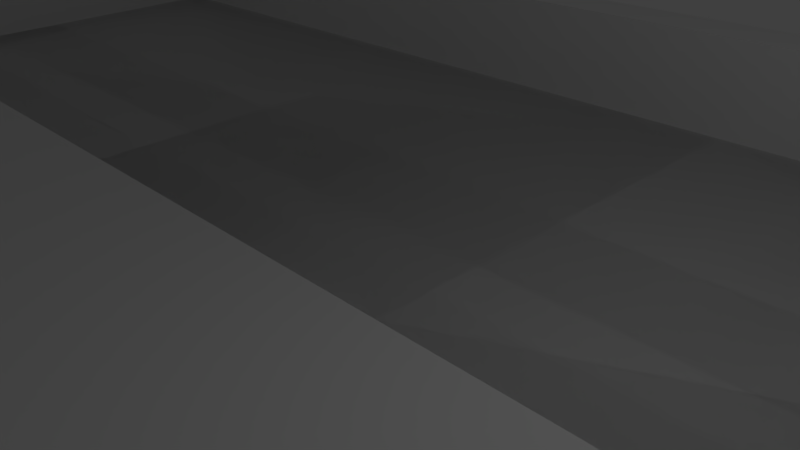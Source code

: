 # Source: arena.blend  (saved by Blender 2.72.0; exported with 4.5.12 LTS)
import bpy
from mathutils import Matrix  # noqa: F401  (used for matrix-valued properties, if any)

bpy.ops.wm.read_factory_settings(use_empty=True)
scene = bpy.context.scene
scene.name = 'Scene'

# ---- collections
col_collection_1 = bpy.data.collections.new('Collection 1'); scene.collection.children.link(col_collection_1)

# ---- materials (node trees are filled in below, after node groups)
mat_material_002 = bpy.data.materials.new('Material.002')
mat_material_002.alpha_threshold = 0.0
mat_material_002.use_transparent_shadow = False
mat_material_002.roughness = 0.5

# ---- material node trees

# ---- world
world_world = bpy.data.worlds.new('World'); scene.world = world_world
world_world.color = (0.05088, 0.05088, 0.05088)
world_world.use_sun_shadow = False
world_world.sun_shadow_jitter_overblur = 0.0
world_world.cycles.sampling_method = 'MANUAL'
world_world.cycles.sample_map_resolution = 256

# ---- cameras
cam_camera = bpy.data.cameras.new('Camera')
cam_camera.clip_end = 100.0
cam_camera.lens = 35.0
cam_camera.sensor_width = 32.0
cam_camera.sensor_height = 18.0
cam_camera.ortho_scale = 7.314
cam_camera.dof.focus_distance = 0.0
cam_camera.dof.aperture_fstop = 128.0

# ---- lights
light_lamp = bpy.data.lights.new('Lamp', 'POINT')
light_lamp.transmission_factor = 0.0
light_lamp.cutoff_distance = 30.0
light_lamp.energy = 100.0
light_lamp.shadow_buffer_clip_start = 1.001
light_lamp.shadow_soft_size = 0.1
light_lamp.shadow_maximum_resolution = 0.006
light_lamp.use_absolute_resolution = True
light_lamp.cycles.use_multiple_importance_sampling = False

# ---- meshes
me_plane_003 = bpy.data.meshes.new('Plane.003')
me_plane_003.from_pydata([(-0.5, -4.0, 0.0), (0.5, -4.0, 0.0), (-0.5, 4.0, 0.0), (0.5, 4.0, 0.0)], [], [(0, 1, 3, 2)])
me_plane_003.use_remesh_preserve_volume = False
me_plane_003.use_remesh_preserve_attributes = False
me_plane_003.use_mirror_vertex_groups = False
me_plane_003.update()
me_plane_002 = bpy.data.meshes.new('Plane.002')
me_plane_002.from_pydata([(-10.0, -10.0, 0.0), (10.0, -10.0, 0.0), (-10.0, 10.0, 0.0), (10.0, 10.0, 0.0)], [], [(0, 1, 3, 2)])
me_plane_002.use_remesh_preserve_volume = False
me_plane_002.use_remesh_preserve_attributes = False
me_plane_002.use_mirror_vertex_groups = False
me_plane_002.update()
me_plane_001 = bpy.data.meshes.new('Plane.001')
me_plane_001.from_pydata([(-19.0, -9.0, 0.0), (19.0, -9.0, 0.0), (-19.0, 9.0, 0.0), (19.0, 9.0, 0.0)], [], [(0, 1, 3, 2)])
_ca = me_plane_001.color_attributes.new('Col', 'BYTE_COLOR', 'CORNER')
_ca.data.foreach_set('color', [1.0, 0.9473, 0.9734, 1.0, 1.0, 0.9473, 0.9734, 1.0, 1.0, 0.9473, 0.9734, 1.0, 1.0, 0.9473, 0.9734, 1.0])
me_plane_001.materials.append(mat_material_002)
me_plane_001.use_remesh_preserve_volume = False
me_plane_001.use_remesh_preserve_attributes = False
me_plane_001.use_mirror_vertex_groups = False
me_plane_001.update()
me_cube = bpy.data.meshes.new('Cube')
me_cube.from_pydata([(20.0, -10.0, -1.0), (20.0, -10.0, 1.0), (-20.0, -10.0, 1.0), (-20.0, -10.0, -1.0), (20.0, 10.0, -1.0), (20.0, 10.0, 1.0), (-20.0, 10.0, 1.0), (-20.0, 10.0, -1.0), (20.0, -10.0, -0.5), (20.0, -10.0, -1.252e-06), (20.0, -10.0, 0.5), (19.0, -10.0, -1.0), (3.576e-06, -10.0, -1.0), (-19.0, -10.0, -1.0), (20.0, -9.0, -1.0), (20.0, 1.311e-07, -1.0), (20.0, 9.0, -1.0), (19.0, -10.0, 1.0), (-1.192e-06, -10.0, 1.0), (-19.0, -10.0, 1.0), (20.0, -9.0, 1.0), (20.0, -1.311e-07, 1.0), (20.0, 9.0, 1.0), (-20.0, -10.0, 0.5), (-20.0, -10.0, -1.609e-06), (-20.0, -10.0, -0.5), (-20.0, -9.0, 1.0), (-20.0, -1.311e-07, 1.0), (-20.0, 9.0, 1.0), (-20.0, -9.0, -1.0), (-20.0, 1.311e-07, -1.0), (-20.0, 9.0, -1.0), (20.0, 10.0, -0.5), (20.0, 10.0, 1.848e-06), (20.0, 10.0, 0.5), (19.0, 10.0, -1.0), (4.768e-06, 10.0, -1.0), (-19.0, 10.0, -1.0), (19.0, 10.0, 1.0), (-1.073e-05, 10.0, 1.0), (-19.0, 10.0, 1.0), (-20.0, 10.0, 0.5), (-20.0, 10.0, 1.103e-06), (-20.0, 10.0, -0.5), (19.0, -10.0, -0.5), (2.384e-06, -10.0, -0.5), (-19.0, -10.0, -0.5), (19.0, -10.0, -1.341e-06), (5.96e-07, -10.0, -1.431e-06), (-19.0, -10.0, -1.52e-06), (19.0, -10.0, 0.5), (0.0, -10.0, 0.5), (-19.0, -10.0, 0.5), (19.0, 10.0, -0.5), (19.0, 10.0, 1.729e-06), (19.0, 10.0, 0.5), (8.941e-07, 10.0, -0.5), (-2.98e-06, 10.0, 1.52e-06), (-6.855e-06, 10.0, 0.5), (-19.0, 10.0, -0.5), (-19.0, 10.0, 1.311e-06), (-19.0, 10.0, 0.5), (20.0, -9.0, -0.5), (20.0, -9.0, -1.001e-06), (20.0, -9.0, 0.5), (20.0, 6.557e-08, -0.5), (20.0, -3.908e-14, 2.98e-07), (20.0, -6.557e-08, 0.5), (20.0, 9.0, -0.5), (20.0, 9.0, 1.597e-06), (20.0, 9.0, 0.5), (19.0, -9.0, 1.0), (-3.576e-06, -9.0, 1.0), (-19.0, -9.0, 1.0), (19.0, -1.311e-07, 1.0), (-19.0, -1.311e-07, 1.0), (19.0, 9.0, 1.0), (-7.153e-06, 9.0, 1.0), (-19.0, 9.0, 1.0), (-20.0, -9.0, 0.5), (-20.0, -9.0, -1.419e-06), (-20.0, -9.0, -0.5), (-20.0, -6.557e-08, 0.5), (-20.0, 2.736e-14, -2.086e-07), (-20.0, 6.557e-08, -0.5), (-20.0, 9.0, 0.5), (-20.0, 9.0, 9.716e-07), (-20.0, 9.0, -0.5), (19.0, 9.0, -1.0), (3.576e-06, 9.0, -1.0), (-19.0, 9.0, -1.0), (19.0, 1.311e-07, -1.0), (4.768e-06, 1.311e-07, -1.0), (-19.0, 1.311e-07, -1.0), (19.0, -9.0, -1.0), (4.172e-06, -9.0, -1.0), (-19.0, -9.0, -1.0), (19.0, -9.0, -1.0), (-3.576e-06, -9.0, -1.0), (-19.0, -9.0, -1.0), (19.0, 1.311e-07, -1.0), (-5.96e-06, 1.311e-07, -1.0), (-19.0, 1.311e-07, -1.0), (19.0, 9.0, -1.0), (-7.153e-06, 9.0, -1.0), (-19.0, 9.0, -1.0)], [], [(52, 19, 2, 23), (61, 41, 6, 40), (70, 34, 5, 22), (78, 40, 6, 28), (87, 43, 7, 31), (96, 13, 3, 29), (13, 46, 25, 3), (46, 49, 24, 25), (49, 52, 23, 24), (0, 8, 44, 11), (11, 44, 45, 12), (12, 45, 46, 13), (8, 9, 47, 44), (44, 47, 48, 45), (45, 48, 49, 46), (9, 10, 50, 47), (47, 50, 51, 48), (48, 51, 52, 49), (10, 1, 17, 50), (50, 17, 18, 51), (51, 18, 19, 52), (34, 55, 38, 5), (55, 58, 39, 38), (58, 61, 40, 39), (4, 35, 53, 32), (32, 53, 54, 33), (33, 54, 55, 34), (35, 36, 56, 53), (53, 56, 57, 54), (54, 57, 58, 55), (36, 37, 59, 56), (56, 59, 60, 57), (57, 60, 61, 58), (37, 7, 43, 59), (59, 43, 42, 60), (60, 42, 41, 61), (10, 64, 20, 1), (64, 67, 21, 20), (67, 70, 22, 21), (0, 14, 62, 8), (8, 62, 63, 9), (9, 63, 64, 10), (14, 15, 65, 62), (62, 65, 66, 63), (63, 66, 67, 64), (15, 16, 68, 65), (65, 68, 69, 66), (66, 69, 70, 67), (16, 4, 32, 68), (68, 32, 33, 69), (69, 33, 34, 70), (19, 73, 26, 2), (73, 75, 27, 26), (75, 78, 28, 27), (1, 20, 71, 17), (17, 71, 72, 18), (18, 72, 73, 19), (20, 21, 74, 71), (71, 74, 100, 97), (75, 73, 99, 102), (21, 22, 76, 74), (74, 76, 103, 100), (78, 75, 102, 105), (22, 5, 38, 76), (76, 38, 39, 77), (77, 39, 40, 78), (25, 81, 29, 3), (81, 84, 30, 29), (84, 87, 31, 30), (2, 26, 79, 23), (23, 79, 80, 24), (24, 80, 81, 25), (26, 27, 82, 79), (79, 82, 83, 80), (80, 83, 84, 81), (27, 28, 85, 82), (82, 85, 86, 83), (83, 86, 87, 84), (28, 6, 41, 85), (85, 41, 42, 86), (86, 42, 43, 87), (37, 90, 31, 7), (90, 93, 30, 31), (93, 96, 29, 30), (4, 16, 88, 35), (35, 88, 89, 36), (36, 89, 90, 37), (16, 15, 91, 88), (88, 91, 92, 89), (89, 92, 93, 90), (15, 14, 94, 91), (91, 94, 95, 92), (92, 95, 96, 93), (14, 0, 11, 94), (94, 11, 12, 95), (95, 12, 13, 96), (97, 100, 101, 98), (98, 101, 102, 99), (100, 103, 104, 101), (101, 104, 105, 102), (77, 78, 105, 104), (76, 77, 104, 103), (73, 72, 98, 99), (72, 71, 97, 98)])
_ca = me_cube.color_attributes.new('Col', 'BYTE_COLOR', 'CORNER')
_ca.data.foreach_set('color', [0.02416, 0.02315, 0.02416, 1.0, 0.02416, 0.02315, 0.02416, 1.0, 0.02416, 0.02315, 0.02416, 1.0, 0.02416, 0.02315, 0.02416, 1.0, 0.02416, 0.02315, 0.02416, 1.0, 0.02416, 0.02315, 0.02416, 1.0, 0.02416, 0.02315, 0.02416, 1.0, 0.02416, 0.02315, 0.02416, 1.0, 0.02416, 0.02315, 0.02416, 1.0, 0.02416, 0.02315, 0.02416, 1.0, 0.02416, 0.02315, 0.02416, 1.0, 0.02416, 0.02315, 0.02416, 1.0, 0.02416, 0.02315, 0.02416, 1.0, 0.02416, 0.02315, 0.02416, 1.0, 0.02416, 0.02315, 0.02416, 1.0, 0.02416, 0.02315, 0.02416, 1.0, 0.02416, 0.02315, 0.02416, 1.0, 0.02416, 0.02315, 0.02416, 1.0, 0.02416, 0.02315, 0.02416, 1.0, 0.02416, 0.02315, 0.02416, 1.0, 0.02416, 0.02315, 0.02416, 1.0, 0.02416, 0.02315, 0.02416, 1.0, 0.02416, 0.02315, 0.02416, 1.0, 0.02416, 0.02315, 0.02416, 1.0, 0.02416, 0.02315, 0.02416, 1.0, 0.02416, 0.02315, 0.02416, 1.0, 0.02416, 0.02315, 0.02416, 1.0, 0.02416, 0.02315, 0.02416, 1.0, 0.02416, 0.02315, 0.02416, 1.0, 0.02416, 0.02315, 0.02416, 1.0, 0.02416, 0.02315, 0.02416, 1.0, 0.02416, 0.02315, 0.02416, 1.0, 0.02416, 0.02315, 0.02416, 1.0, 0.02416, 0.02315, 0.02416, 1.0, 0.02416, 0.02315, 0.02416, 1.0, 0.02416, 0.02315, 0.02416, 1.0, 0.02416, 0.02315, 0.02416, 1.0, 0.02416, 0.02315, 0.02416, 1.0, 0.02416, 0.02315, 0.02416, 1.0, 0.02416, 0.02315, 0.02416, 1.0, 0.02416, 0.02315, 0.02416, 1.0, 0.02416, 0.02315, 0.02416, 1.0, 0.02416, 0.02315, 0.02416, 1.0, 0.02416, 0.02315, 0.02416, 1.0, 0.02416, 0.02315, 0.02416, 1.0, 0.02416, 0.02315, 0.02416, 1.0, 0.02416, 0.02315, 0.02416, 1.0, 0.02416, 0.02315, 0.02416, 1.0, 0.02416, 0.02315, 0.02416, 1.0, 0.02416, 0.02315, 0.02416, 1.0, 0.02416, 0.02315, 0.02416, 1.0, 0.02416, 0.02315, 0.02416, 1.0, 0.02416, 0.02315, 0.02416, 1.0, 0.02416, 0.02315, 0.02416, 1.0, 0.02416, 0.02315, 0.02416, 1.0, 0.02416, 0.02315, 0.02416, 1.0, 0.02416, 0.02315, 0.02416, 1.0, 0.02416, 0.02315, 0.02416, 1.0, 0.02416, 0.02315, 0.02416, 1.0, 0.02416, 0.02315, 0.02416, 1.0, 0.02416, 0.02315, 0.02416, 1.0, 0.02416, 0.02315, 0.02416, 1.0, 0.02416, 0.02315, 0.02416, 1.0, 0.02416, 0.02315, 0.02416, 1.0, 0.02416, 0.02315, 0.02416, 1.0, 0.02416, 0.02315, 0.02416, 1.0, 0.02416, 0.02315, 0.02416, 1.0, 0.02416, 0.02315, 0.02416, 1.0, 0.02416, 0.02315, 0.02416, 1.0, 0.02416, 0.02315, 0.02416, 1.0, 0.02416, 0.02315, 0.02416, 1.0, 0.02416, 0.02315, 0.02416, 1.0, 0.02416, 0.02315, 0.02416, 1.0, 0.02416, 0.02315, 0.02416, 1.0, 0.02416, 0.02315, 0.02416, 1.0, 0.02416, 0.02315, 0.02416, 1.0, 0.02416, 0.02315, 0.02416, 1.0, 0.02416, 0.02315, 0.02416, 1.0, 0.02416, 0.02315, 0.02416, 1.0, 0.02416, 0.02315, 0.02416, 1.0, 0.02416, 0.02315, 0.02416, 1.0, 0.02416, 0.02315, 0.02416, 1.0, 0.02416, 0.02315, 0.02416, 1.0, 0.02416, 0.02315, 0.02416, 1.0, 0.02416, 0.02315, 0.02416, 1.0, 0.02416, 0.02315, 0.02416, 1.0, 0.02416, 0.02315, 0.02416, 1.0, 0.02416, 0.02315, 0.02416, 1.0, 0.02416, 0.02315, 0.02416, 1.0, 0.02416, 0.02315, 0.02416, 1.0, 0.02416, 0.02315, 0.02416, 1.0, 0.02416, 0.02315, 0.02416, 1.0, 0.02416, 0.02315, 0.02416, 1.0, 0.02416, 0.02315, 0.02416, 1.0, 0.02416, 0.02315, 0.02416, 1.0, 0.02416, 0.02315, 0.02416, 1.0, 0.02416, 0.02315, 0.02416, 1.0, 0.02416, 0.02315, 0.02416, 1.0, 0.02416, 0.02315, 0.02416, 1.0, 0.02416, 0.02315, 0.02416, 1.0, 0.02416, 0.02315, 0.02416, 1.0, 0.02416, 0.02315, 0.02416, 1.0, 0.02416, 0.02315, 0.02416, 1.0, 0.02416, 0.02315, 0.02416, 1.0, 0.02416, 0.02315, 0.02416, 1.0, 0.02416, 0.02315, 0.02416, 1.0, 0.02416, 0.02315, 0.02416, 1.0, 0.02416, 0.02315, 0.02416, 1.0, 0.02416, 0.02315, 0.02416, 1.0, 0.02416, 0.02315, 0.02416, 1.0, 0.02416, 0.02315, 0.02416, 1.0, 0.02416, 0.02315, 0.02416, 1.0, 0.02416, 0.02315, 0.02416, 1.0, 0.02416, 0.02315, 0.02416, 1.0, 0.02416, 0.02315, 0.02416, 1.0, 0.02416, 0.02315, 0.02416, 1.0, 0.02416, 0.02315, 0.02416, 1.0, 0.02416, 0.02315, 0.02416, 1.0, 0.02416, 0.02315, 0.02416, 1.0, 0.02416, 0.02315, 0.02416, 1.0, 0.02416, 0.02315, 0.02416, 1.0, 0.02416, 0.02315, 0.02416, 1.0, 0.02416, 0.02315, 0.02416, 1.0, 0.02416, 0.02315, 0.02416, 1.0, 0.02416, 0.02315, 0.02416, 1.0, 0.02416, 0.02315, 0.02416, 1.0, 0.02416, 0.02315, 0.02416, 1.0, 0.02416, 0.02315, 0.02416, 1.0, 0.02416, 0.02315, 0.02416, 1.0, 0.02416, 0.02315, 0.02416, 1.0, 0.02416, 0.02315, 0.02416, 1.0, 0.02416, 0.02315, 0.02416, 1.0, 0.02416, 0.02315, 0.02416, 1.0, 0.02416, 0.02315, 0.02416, 1.0, 0.02416, 0.02315, 0.02416, 1.0, 0.02416, 0.02315, 0.02416, 1.0, 0.02416, 0.02315, 0.02416, 1.0, 0.02416, 0.02315, 0.02416, 1.0, 0.02416, 0.02315, 0.02416, 1.0, 0.02416, 0.02315, 0.02416, 1.0, 0.02416, 0.02315, 0.02416, 1.0, 0.02416, 0.02315, 0.02416, 1.0, 0.02416, 0.02315, 0.02416, 1.0, 0.02416, 0.02315, 0.02416, 1.0, 0.02416, 0.02315, 0.02416, 1.0, 0.02416, 0.02315, 0.02416, 1.0, 0.02416, 0.02315, 0.02416, 1.0, 0.02416, 0.02315, 0.02416, 1.0, 0.02416, 0.02315, 0.02416, 1.0, 0.02416, 0.02315, 0.02416, 1.0, 0.02416, 0.02315, 0.02416, 1.0, 0.02416, 0.02315, 0.02416, 1.0, 0.02416, 0.02315, 0.02416, 1.0, 0.02416, 0.02315, 0.02416, 1.0, 0.02416, 0.02315, 0.02416, 1.0, 0.02416, 0.02315, 0.02416, 1.0, 0.02416, 0.02315, 0.02416, 1.0, 0.02416, 0.02315, 0.02416, 1.0, 0.02416, 0.02315, 0.02416, 1.0, 0.02416, 0.02315, 0.02416, 1.0, 0.02416, 0.02315, 0.02416, 1.0, 0.02416, 0.02315, 0.02416, 1.0, 0.02416, 0.02315, 0.02416, 1.0, 0.02416, 0.02315, 0.02416, 1.0, 0.02416, 0.02315, 0.02416, 1.0, 0.02416, 0.02315, 0.02416, 1.0, 0.02416, 0.02315, 0.02416, 1.0, 0.02416, 0.02315, 0.02416, 1.0, 0.02416, 0.02315, 0.02416, 1.0, 0.02416, 0.02315, 0.02416, 1.0, 0.02416, 0.02315, 0.02416, 1.0, 0.02416, 0.02315, 0.02416, 1.0, 0.02416, 0.02315, 0.02416, 1.0, 0.02416, 0.02315, 0.02416, 1.0, 0.02416, 0.02315, 0.02416, 1.0, 0.02416, 0.02315, 0.02416, 1.0, 0.02416, 0.02315, 0.02416, 1.0, 0.02416, 0.02315, 0.02416, 1.0, 0.02416, 0.02315, 0.02416, 1.0, 0.02416, 0.02315, 0.02416, 1.0, 0.02416, 0.02315, 0.02416, 1.0, 0.02416, 0.02315, 0.02416, 1.0, 0.02416, 0.02315, 0.02416, 1.0, 0.02416, 0.02315, 0.02416, 1.0, 0.02416, 0.02315, 0.02416, 1.0, 0.02416, 0.02315, 0.02416, 1.0, 0.02416, 0.02315, 0.02416, 1.0, 0.02416, 0.02315, 0.02416, 1.0, 0.02416, 0.02315, 0.02416, 1.0, 0.02416, 0.02315, 0.02416, 1.0, 0.02416, 0.02315, 0.02416, 1.0, 0.02416, 0.02315, 0.02416, 1.0, 0.02416, 0.02315, 0.02416, 1.0, 0.02416, 0.02315, 0.02416, 1.0, 0.02416, 0.02315, 0.02416, 1.0, 0.02416, 0.02315, 0.02416, 1.0, 0.02416, 0.02315, 0.02416, 1.0, 0.02416, 0.02315, 0.02416, 1.0, 0.02416, 0.02315, 0.02416, 1.0, 0.02416, 0.02315, 0.02416, 1.0, 0.02416, 0.02315, 0.02416, 1.0, 0.02416, 0.02315, 0.02416, 1.0, 0.02416, 0.02315, 0.02416, 1.0, 0.02416, 0.02315, 0.02416, 1.0, 0.02416, 0.02315, 0.02416, 1.0, 0.02416, 0.02315, 0.02416, 1.0, 0.02416, 0.02315, 0.02416, 1.0, 0.02416, 0.02315, 0.02416, 1.0, 0.02416, 0.02315, 0.02416, 1.0, 0.02416, 0.02315, 0.02416, 1.0, 0.02416, 0.02315, 0.02416, 1.0, 0.02416, 0.02315, 0.02416, 1.0, 0.02416, 0.02315, 0.02416, 1.0, 0.02416, 0.02315, 0.02416, 1.0, 0.02416, 0.02315, 0.02416, 1.0, 0.02416, 0.02315, 0.02416, 1.0, 0.02416, 0.02315, 0.02416, 1.0, 0.02416, 0.02315, 0.02416, 1.0, 0.02416, 0.02315, 0.02416, 1.0, 0.02416, 0.02315, 0.02416, 1.0, 0.02416, 0.02315, 0.02416, 1.0, 0.02416, 0.02315, 0.02416, 1.0, 0.02416, 0.02315, 0.02416, 1.0, 0.02416, 0.02315, 0.02416, 1.0, 0.02416, 0.02315, 0.02416, 1.0, 0.02416, 0.02315, 0.02416, 1.0, 0.02416, 0.02315, 0.02416, 1.0, 0.02416, 0.02315, 0.02416, 1.0, 0.02416, 0.02315, 0.02416, 1.0, 0.02416, 0.02315, 0.02416, 1.0, 0.02416, 0.02315, 0.02416, 1.0, 0.02416, 0.02315, 0.02416, 1.0, 0.02416, 0.02315, 0.02416, 1.0, 0.02416, 0.02315, 0.02416, 1.0, 0.02416, 0.02315, 0.02416, 1.0, 0.02416, 0.02315, 0.02416, 1.0, 0.02416, 0.02315, 0.02416, 1.0, 0.02416, 0.02315, 0.02416, 1.0, 0.02416, 0.02315, 0.02416, 1.0, 0.02416, 0.02315, 0.02416, 1.0, 0.02416, 0.02315, 0.02416, 1.0, 0.02416, 0.02315, 0.02416, 1.0, 0.02416, 0.02315, 0.02416, 1.0, 0.02416, 0.02315, 0.02416, 1.0, 0.02416, 0.02315, 0.02416, 1.0, 0.02416, 0.02315, 0.02416, 1.0, 0.02416, 0.02315, 0.02416, 1.0, 0.02416, 0.02315, 0.02416, 1.0, 0.02416, 0.02315, 0.02416, 1.0, 0.02416, 0.02315, 0.02416, 1.0, 0.02416, 0.02315, 0.02416, 1.0, 0.02416, 0.02315, 0.02416, 1.0, 0.02416, 0.02315, 0.02416, 1.0, 0.02416, 0.02315, 0.02416, 1.0, 0.02416, 0.02315, 0.02416, 1.0, 0.02416, 0.02315, 0.02416, 1.0, 0.02416, 0.02315, 0.02416, 1.0, 0.02416, 0.02315, 0.02416, 1.0, 0.02416, 0.02315, 0.02416, 1.0, 0.02416, 0.02315, 0.02416, 1.0, 0.02416, 0.02315, 0.02416, 1.0, 0.02416, 0.02315, 0.02416, 1.0, 0.02416, 0.02315, 0.02416, 1.0, 0.02416, 0.02315, 0.02416, 1.0, 0.02416, 0.02315, 0.02416, 1.0, 0.02416, 0.02315, 0.02416, 1.0, 0.02416, 0.02315, 0.02416, 1.0, 0.02416, 0.02315, 0.02416, 1.0, 0.02416, 0.02315, 0.02416, 1.0, 0.02416, 0.02315, 0.02416, 1.0, 0.02416, 0.02315, 0.02416, 1.0, 0.02416, 0.02315, 0.02416, 1.0, 0.02416, 0.02315, 0.02416, 1.0, 0.02416, 0.02315, 0.02416, 1.0, 0.02416, 0.02315, 0.02416, 1.0, 0.02416, 0.02315, 0.02416, 1.0, 0.02416, 0.02315, 0.02416, 1.0, 0.02416, 0.02315, 0.02416, 1.0, 0.02416, 0.02315, 0.02416, 1.0, 0.02416, 0.02315, 0.02416, 1.0, 0.02416, 0.02315, 0.02416, 1.0, 0.02416, 0.02315, 0.02416, 1.0, 0.02416, 0.02315, 0.02416, 1.0, 0.02416, 0.02315, 0.02416, 1.0, 0.02416, 0.02315, 0.02416, 1.0, 0.02416, 0.02315, 0.02416, 1.0, 0.02416, 0.02315, 0.02416, 1.0, 0.02416, 0.02315, 0.02416, 1.0, 0.02416, 0.02315, 0.02416, 1.0, 0.02416, 0.02315, 0.02416, 1.0, 0.02416, 0.02315, 0.02416, 1.0, 0.02416, 0.02315, 0.02416, 1.0, 0.02416, 0.02315, 0.02416, 1.0, 0.02416, 0.02315, 0.02416, 1.0, 0.02416, 0.02315, 0.02416, 1.0, 0.02416, 0.02315, 0.02416, 1.0, 0.02416, 0.02315, 0.02416, 1.0, 0.02416, 0.02315, 0.02416, 1.0, 0.02416, 0.02315, 0.02416, 1.0, 0.02416, 0.02315, 0.02416, 1.0, 0.02416, 0.02315, 0.02416, 1.0, 0.02416, 0.02315, 0.02416, 1.0, 0.02416, 0.02315, 0.02416, 1.0, 0.02416, 0.02315, 0.02416, 1.0, 0.02416, 0.02315, 0.02416, 1.0, 0.02416, 0.02315, 0.02416, 1.0, 0.02416, 0.02315, 0.02416, 1.0, 0.02416, 0.02315, 0.02416, 1.0, 0.02416, 0.02315, 0.02416, 1.0, 0.02416, 0.02315, 0.02416, 1.0, 0.02416, 0.02315, 0.02416, 1.0, 0.02416, 0.02315, 0.02416, 1.0, 0.02416, 0.02315, 0.02416, 1.0, 0.02416, 0.02315, 0.02416, 1.0, 0.02416, 0.02315, 0.02416, 1.0, 0.02416, 0.02315, 0.02416, 1.0, 0.02416, 0.02315, 0.02416, 1.0, 0.02416, 0.02315, 0.02416, 1.0, 0.02416, 0.02315, 0.02416, 1.0, 0.02416, 0.02315, 0.02416, 1.0, 0.02416, 0.02315, 0.02416, 1.0, 0.02416, 0.02315, 0.02416, 1.0, 0.02416, 0.02315, 0.02416, 1.0, 0.02416, 0.02315, 0.02416, 1.0, 0.02416, 0.02315, 0.02416, 1.0, 0.02416, 0.02315, 0.02416, 1.0, 0.02416, 0.02315, 0.02416, 1.0, 0.02416, 0.02315, 0.02416, 1.0, 0.02416, 0.02315, 0.02416, 1.0, 0.02416, 0.02315, 0.02416, 1.0, 0.02416, 0.02315, 0.02416, 1.0, 0.02416, 0.02315, 0.02416, 1.0, 0.02416, 0.02315, 0.02416, 1.0, 0.02416, 0.02315, 0.02416, 1.0, 0.02416, 0.02315, 0.02416, 1.0, 0.02416, 0.02315, 0.02416, 1.0, 0.02416, 0.02315, 0.02416, 1.0, 0.02416, 0.02315, 0.02416, 1.0, 0.02416, 0.02315, 0.02416, 1.0, 0.02416, 0.02315, 0.02416, 1.0, 0.02416, 0.02315, 0.02416, 1.0, 0.02416, 0.02315, 0.02416, 1.0, 0.02416, 0.02315, 0.02416, 1.0, 0.02416, 0.02315, 0.02416, 1.0, 0.02416, 0.02315, 0.02416, 1.0, 0.02416, 0.02315, 0.02416, 1.0, 0.02416, 0.02315, 0.02416, 1.0, 0.02416, 0.02315, 0.02416, 1.0, 0.02416, 0.02315, 0.02416, 1.0, 0.02416, 0.02315, 0.02416, 1.0, 0.02416, 0.02315, 0.02416, 1.0, 0.02416, 0.02315, 0.02416, 1.0, 0.02416, 0.02315, 0.02416, 1.0, 0.02416, 0.02315, 0.02416, 1.0, 0.02416, 0.02315, 0.02416, 1.0, 0.02416, 0.02315, 0.02416, 1.0, 0.02416, 0.02315, 0.02416, 1.0, 0.02416, 0.02315, 0.02416, 1.0, 0.02416, 0.02315, 0.02416, 1.0, 0.02416, 0.02315, 0.02416, 1.0, 0.02416, 0.02315, 0.02416, 1.0, 0.02416, 0.02315, 0.02416, 1.0, 0.02416, 0.02315, 0.02416, 1.0, 0.02416, 0.02315, 0.02416, 1.0, 0.02416, 0.02315, 0.02416, 1.0, 0.02416, 0.02315, 0.02416, 1.0, 0.02416, 0.02315, 0.02416, 1.0, 0.02416, 0.02315, 0.02416, 1.0, 0.02416, 0.02315, 0.02416, 1.0, 0.02416, 0.02315, 0.02416, 1.0, 0.02416, 0.02315, 0.02416, 1.0, 0.02416, 0.02315, 0.02416, 1.0, 0.02416, 0.02315, 0.02416, 1.0, 0.02416, 0.02315, 0.02416, 1.0, 0.02416, 0.02315, 0.02416, 1.0, 0.02416, 0.02315, 0.02416, 1.0, 0.02416, 0.02315, 0.02416, 1.0, 0.02416, 0.02315, 0.02416, 1.0, 0.02416, 0.02315, 0.02416, 1.0, 0.02416, 0.02315, 0.02416, 1.0, 0.02416, 0.02315, 0.02416, 1.0, 0.02416, 0.02315, 0.02416, 1.0, 0.02416, 0.02315, 0.02416, 1.0, 0.02416, 0.02315, 0.02416, 1.0, 0.02416, 0.02315, 0.02416, 1.0, 0.02416, 0.02315, 0.02416, 1.0, 0.02416, 0.02315, 0.02416, 1.0, 0.02416, 0.02315, 0.02416, 1.0, 0.02416, 0.02315, 0.02416, 1.0, 0.02416, 0.02315, 0.02416, 1.0, 0.02416, 0.02315, 0.02416, 1.0, 0.02416, 0.02315, 0.02416, 1.0, 0.02416, 0.02315, 0.02416, 1.0, 0.02416, 0.02315, 0.02416, 1.0, 0.02416, 0.02315, 0.02416, 1.0, 0.02416, 0.02315, 0.02416, 1.0, 0.02416, 0.02315, 0.02416, 1.0, 0.02416, 0.02315, 0.02416, 1.0, 0.02416, 0.02315, 0.02416, 1.0, 0.02416, 0.02315, 0.02416, 1.0, 0.02416, 0.02315, 0.02416, 1.0, 0.02416, 0.02315, 0.02416, 1.0, 0.02416, 0.02315, 0.02416, 1.0, 0.02416, 0.02315, 0.02416, 1.0, 0.02416, 0.02315, 0.02416, 1.0, 0.02416, 0.02315, 0.02416, 1.0, 0.02416, 0.02315, 0.02416, 1.0, 0.02416, 0.02315, 0.02416, 1.0, 0.02416, 0.02315, 0.02416, 1.0, 0.02416, 0.02315, 0.02416, 1.0, 0.02416, 0.02315, 0.02416, 1.0, 0.02416, 0.02315, 0.02416, 1.0, 0.02416, 0.02315, 0.02416, 1.0, 0.02416, 0.02315, 0.02416, 1.0, 0.02416, 0.02315, 0.02416, 1.0, 0.02416, 0.02315, 0.02416, 1.0])
me_cube.materials.append(None)
me_cube.use_remesh_preserve_volume = False
me_cube.use_remesh_preserve_attributes = False
me_cube.use_mirror_vertex_groups = False
me_cube.update()

# ---- objects
ob_base___green_goal = bpy.data.objects.new('Base - Green Goal', me_plane_003)
ob_base___blue_goal = bpy.data.objects.new('Base - Blue Goal', me_plane_002)
ob_base = bpy.data.objects.new('Base', me_plane_001)
ob_cube = bpy.data.objects.new('Cube', me_cube)
ob_lamp = bpy.data.objects.new('Lamp', light_lamp)
ob_camera = bpy.data.objects.new('Camera', cam_camera)

# ---- transforms, parenting, visibility, modifiers, constraints
ob_base___green_goal.location = (18.5, 0.0, -1.0)
ob_base___green_goal.lineart.crease_threshold = 0.0
ob_base___blue_goal.location = (-18.5, 0.0, -1.0)
ob_base___blue_goal.scale = (0.05, 0.4, 1.0)
ob_base___blue_goal.lineart.crease_threshold = 0.0
ob_base.location = (0.0, 0.0, -1.0)
ob_base.lineart.crease_threshold = 0.0
ob_cube.location = (0.0, 0.0, 0.0)
ob_cube.rotation_euler = (0.01745, 0.0, 0.0)
ob_cube.lock_rotations_4d = False
ob_cube.empty_display_type = 'ARROWS'
ob_cube.lineart.crease_threshold = 0.0
ob_lamp.location = (4.076, 1.005, 5.904)
ob_lamp.rotation_euler = (0.6503, 0.05522, 1.866)
ob_lamp.lock_rotations_4d = False
ob_lamp.empty_display_type = 'ARROWS'
ob_lamp.color = (0.0, 0.0, 0.0, 0.0)
ob_lamp.lineart.crease_threshold = 0.0
ob_camera.location = (7.481, -6.508, 5.344)
ob_camera.rotation_euler = (1.109, 0.01082, 0.8149)
ob_camera.lock_rotations_4d = False
ob_camera.empty_display_type = 'ARROWS'
ob_camera.color = (0.0, 0.0, 0.0, 0.0)
ob_camera.display_type = 'WIRE'
ob_camera.lineart.crease_threshold = 0.0

# ---- collection membership
col_collection_1.objects.link(ob_base___green_goal)
col_collection_1.objects.link(ob_base___blue_goal)
col_collection_1.objects.link(ob_base)
col_collection_1.objects.link(ob_cube)
col_collection_1.objects.link(ob_lamp)
col_collection_1.objects.link(ob_camera)

# ---- scene / render settings (as saved in the file)
scene.camera = ob_camera
scene.frame_start = 1; scene.frame_end = 250; scene.frame_set(1)
scene.render.engine = 'BLENDER_EEVEE_NEXT'
scene.render.resolution_percentage = 50
scene.render.dither_intensity = 0.0
scene.cycles.use_denoising = False
scene.cycles.samples = 10
scene.cycles.sampling_pattern = 'TABULATED_SOBOL'
scene.cycles.light_sampling_threshold = 0.0
scene.cycles.use_adaptive_sampling = False
scene.cycles.use_light_tree = False
scene.cycles.blur_glossy = 0.0
scene.cycles.pixel_filter_type = 'GAUSSIAN'
scene.cycles.sample_clamp_indirect = 0.0
scene.view_settings.view_transform = 'Standard'
bpy.context.view_layer.update()
